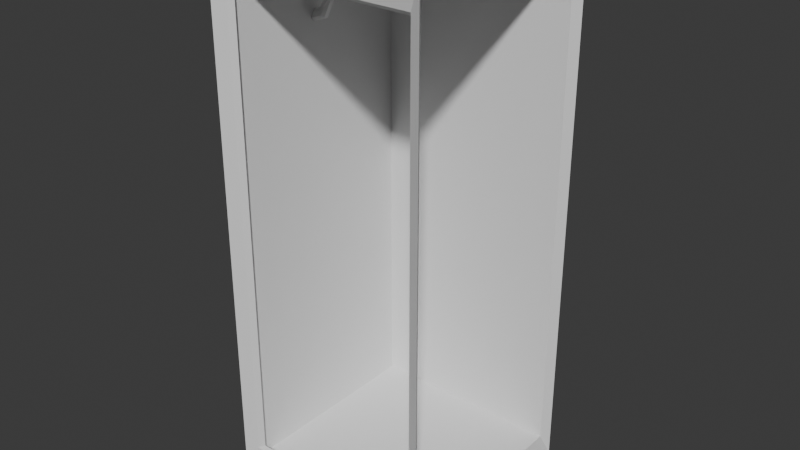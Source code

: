 # Source: Shower.blend  (saved by Blender 4.0.36; exported with 4.5.12 LTS)
import bpy
from mathutils import Matrix  # noqa: F401  (used for matrix-valued properties, if any)

bpy.ops.wm.read_factory_settings(use_empty=True)
scene = bpy.context.scene
scene.name = 'Scene'

# ---- collections
col_collection = bpy.data.collections.new('Collection'); scene.collection.children.link(col_collection)

# ---- materials (node trees are filled in below, after node groups)
mat_material = bpy.data.materials.new('Material')
mat_material.alpha_threshold = 0.0
mat_material.use_transparent_shadow = False
mat_material.roughness = 0.5
mat_material.line_color = (0.0, 0.0, 0.0, 1.0)

# ---- material node trees
mat_material.use_nodes = True; mat_material.node_tree.nodes.clear()
_N = mat_material.node_tree.nodes; _L = mat_material.node_tree.links
n0 = _N.new('ShaderNodeOutputMaterial'); n0.name = 'Material Output'; n0.location = (300, 300)
n1 = _N.new('ShaderNodeBsdfPrincipled'); n1.name = 'Principled BSDF'; n1.location = (10, 300)
n1.inputs[3].default_value = 1.45
_L.new(n1.outputs[0], n0.inputs[0])
n0.is_active_output = True

# ---- world
world_world = bpy.data.worlds.new('World'); scene.world = world_world
world_world.use_nodes = True; world_world.node_tree.nodes.clear()
_N = world_world.node_tree.nodes; _L = world_world.node_tree.links
n0 = _N.new('ShaderNodeOutputWorld'); n0.name = 'World Output'; n0.location = (300, 300)
n1 = _N.new('ShaderNodeBackground'); n1.name = 'Background'; n1.location = (10, 300)
n1.inputs[0].default_value = (0.05088, 0.05088, 0.05088, 1.0)
_L.new(n1.outputs[0], n0.inputs[0])
n0.is_active_output = True
world_world.color = (0.05088, 0.05088, 0.05088)
world_world.use_sun_shadow = False
world_world.sun_shadow_jitter_overblur = 0.0

# ---- meshes
me_cube = bpy.data.meshes.new('Cube')
me_cube.from_pydata([(1.491, 1.511, 5.199), (1.491, 1.511, -1.0), (1.491, -1.0, 5.199), (1.491, -1.0, -1.0), (-1.0, 1.511, 5.199), (-1.0, 1.511, -1.0), (-1.0, -1.0, 5.199), (-1.0, -1.0, -1.0), (1.422, 1.41, 4.949), (1.422, 1.41, -0.7505), (1.422, -0.8989, 4.949), (1.422, -0.8989, -0.7505), (-0.8465, 1.41, 4.949), (-0.8465, 1.41, -0.7505), (-0.8465, -0.8989, 4.949), (-0.8465, -0.8989, -0.7505), (-0.8567, -0.9337, -0.6435), (-0.8567, -0.9337, 4.842), (1.348, -0.9337, 4.842), (1.348, -0.9337, -0.6435), (1.362, -0.8939, 4.8), (1.362, -0.8939, -0.601), (-0.787, -0.8939, 4.8), (-0.787, -0.8939, -0.601), (-0.8567, -0.9337, -0.6435), (1.348, -0.9337, -0.6435), (1.362, -0.8939, -0.601), (-0.787, -0.8939, -0.601), (1.491, -1.0, -1.0), (1.422, -0.8989, -0.7505), (1.348, -0.9337, 4.842), (1.348, -0.9337, -0.6435), (1.362, -0.8939, 4.8), (1.362, -0.8939, -0.601), (-0.8465, 0.168, 4.128), (-0.8465, 0.1903, 4.178), (-0.8465, 0.2246, 4.216), (-0.8465, 0.2603, 4.175), (-0.8465, 0.2744, 4.129), (-0.8465, 0.2352, 4.086), (-0.8465, 0.1893, 4.094), (-0.709, 0.168, 4.179), (-0.7432, 0.1903, 4.216), (-0.7688, 0.2246, 4.244), (-0.7408, 0.2603, 4.213), (-0.7097, 0.2744, 4.18), (-0.6806, 0.2352, 4.148), (-0.6861, 0.1893, 4.154), (-0.5305, 0.168, 4.538), (-0.5462, 0.1903, 4.586), (-0.558, 0.2246, 4.622), (-0.5451, 0.2603, 4.582), (-0.5308, 0.2744, 4.539), (-0.5174, 0.2352, 4.498), (-0.5199, 0.1893, 4.506), (-0.367, 0.168, 4.598), (-0.3386, 0.1903, 4.639), (-0.3172, 0.2246, 4.671), (-0.3405, 0.2603, 4.637), (-0.3665, 0.2744, 4.599), (-0.3907, 0.2352, 4.563), (-0.3862, 0.1893, 4.57), (-0.2987, 0.168, 4.551), (-0.2703, 0.1903, 4.593), (-0.2489, 0.2246, 4.624), (-0.2723, 0.2603, 4.59), (-0.2982, 0.2744, 4.552), (-0.3224, 0.2352, 4.517), (-0.3179, 0.1893, 4.523), (-0.2461, 0.0999, 4.49), (-0.1807, 0.1514, 4.586), (-0.1316, 0.2301, 4.658), (-0.1852, 0.3124, 4.579), (-0.2449, 0.3448, 4.492), (-0.3006, 0.2547, 4.411), (-0.2901, 0.149, 4.426), (-0.2, 0.1275, 4.469), (-0.1496, 0.1672, 4.542), (-0.1117, 0.2278, 4.598), (-0.153, 0.2913, 4.537), (-0.199, 0.3162, 4.47), (-0.2419, 0.2468, 4.408), (-0.2339, 0.1654, 4.419), (-0.1791, 0.2059, 4.483), (-0.1713, 0.212, 4.494), (-0.1654, 0.2215, 4.503), (-0.1718, 0.2313, 4.493), (-0.179, 0.2352, 4.483), (-0.1856, 0.2244, 4.473), (-0.1844, 0.2118, 4.475)], [], [(0, 4, 6, 2), (7, 3, 19, 16), (7, 6, 4, 5), (5, 1, 3, 7), (2, 3, 11, 10), (5, 4, 0, 1), (11, 9, 13, 15), (1, 0, 8, 9), (3, 1, 9, 11), (0, 2, 10, 8), (13, 12, 38, 39, 40, 34, 14, 15), (15, 14, 22, 23), (8, 10, 14, 12), (9, 8, 12, 13), (16, 19, 25, 24), (2, 6, 17, 18), (3, 2, 18, 19), (6, 7, 16, 17), (21, 23, 27, 26), (14, 10, 20, 22), (10, 11, 21, 20), (11, 15, 23, 21), (26, 27, 24, 25), (23, 22, 17, 16), (19, 18, 30, 31), (3, 11, 29, 28), (20, 21, 33, 32), (11, 21, 33, 29), (3, 19, 31, 28), (22, 20, 18, 17), (32, 33, 31, 30), (47, 46, 53, 54), (14, 34, 35, 36, 37, 38, 12), (40, 39, 46, 47), (38, 37, 44, 45), (36, 35, 42, 43), (34, 40, 47, 41), (39, 38, 45, 46), (37, 36, 43, 44), (35, 34, 41, 42), (48, 54, 61, 55), (45, 44, 51, 52), (43, 42, 49, 50), (41, 47, 54, 48), (46, 45, 52, 53), (44, 43, 50, 51), (42, 41, 48, 49), (59, 58, 65, 66), (53, 52, 59, 60), (51, 50, 57, 58), (49, 48, 55, 56), (54, 53, 60, 61), (52, 51, 58, 59), (50, 49, 56, 57), (63, 62, 69, 70), (57, 56, 63, 64), (55, 61, 68, 62), (60, 59, 66, 67), (58, 57, 64, 65), (56, 55, 62, 63), (61, 60, 67, 68), (69, 75, 82, 76), (68, 67, 74, 75), (66, 65, 72, 73), (64, 63, 70, 71), (62, 68, 75, 69), (67, 66, 73, 74), (65, 64, 71, 72), (82, 81, 88, 89), (74, 73, 80, 81), (72, 71, 78, 79), (70, 69, 76, 77), (75, 74, 81, 82), (73, 72, 79, 80), (71, 70, 77, 78), (86, 85, 84, 83, 89, 88, 87), (80, 79, 86, 87), (78, 77, 84, 85), (76, 82, 89, 83), (81, 80, 87, 88), (79, 78, 85, 86), (77, 76, 83, 84)])
_uv = me_cube.uv_layers.new(name='UVMap')
_uv.uv.foreach_set('vector', [0.625, 0.5, 0.875, 0.5, 0.875, 0.75, 0.625, 0.75, 0.125, 0.75, 0.375, 0.75, 0.375, 0.75, 0.125, 0.75, 0.375, 0.0, 0.625, 0.0, 0.625, 0.25, 0.375, 0.25, 0.125, 0.5, 0.375, 0.5, 0.375, 0.75, 0.125, 0.75, 0.625, 0.75, 0.375, 0.75, 0.375, 0.75, 0.625, 0.75, 0.375, 0.25, 0.625, 0.25, 0.625, 0.5, 0.375, 0.5, 0.375, 0.75, 0.375, 0.5, 0.375, 0.5, 0.375, 0.75, 0.375, 0.5, 0.625, 0.5, 0.625, 0.5, 0.375, 0.5, 0.375, 0.75, 0.375, 0.5, 0.375, 0.5, 0.375, 0.75, 0.625, 0.5, 0.625, 0.75, 0.625, 0.75, 0.625, 0.5, 0.375, 0.5, 0.625, 0.5, 0.589, 0.6229, 0.5871, 0.6272, 0.5875, 0.6321, 0.589, 0.6345, 0.625, 0.75, 0.375, 0.75, 0.375, 0.75, 0.625, 0.75, 0.625, 0.75, 0.375, 0.75, 0.625, 0.5, 0.625, 0.75, 0.625, 0.75, 0.625, 0.5, 0.375, 0.5, 0.625, 0.5, 0.625, 0.5, 0.375, 0.5, 0.125, 0.75, 0.375, 0.75, 0.375, 0.75, 0.125, 0.75, 0.625, 0.75, 0.875, 0.75, 0.875, 0.75, 0.625, 0.75, 0.375, 0.75, 0.625, 0.75, 0.625, 0.75, 0.375, 0.75, 0.625, 0.0, 0.375, 0.0, 0.375, 0.0, 0.625, 0.0, 0.375, 0.75, 0.375, 0.75, 0.375, 0.75, 0.375, 0.75, 0.625, 0.75, 0.625, 0.75, 0.625, 0.75, 0.625, 0.75, 0.625, 0.75, 0.375, 0.75, 0.375, 0.75, 0.625, 0.75, 0.375, 0.75, 0.375, 0.75, 0.375, 0.75, 0.375, 0.75, 0.375, 0.75, 0.375, 0.75, 0.125, 0.75, 0.375, 0.75, 0.375, 0.75, 0.625, 0.75, 0.625, 0.0, 0.375, 0.0, 0.375, 0.75, 0.625, 0.75, 0.625, 0.75, 0.375, 0.75, 0.375, 0.75, 0.375, 0.75, 0.375, 0.75, 0.375, 0.75, 0.625, 0.75, 0.375, 0.75, 0.375, 0.75, 0.625, 0.75, 0.375, 0.75, 0.375, 0.75, 0.375, 0.75, 0.375, 0.75, 0.375, 0.75, 0.375, 0.75, 0.375, 0.75, 0.375, 0.75, 0.625, 0.75, 0.625, 0.75, 0.625, 0.75, 0.875, 0.75, 0.625, 0.75, 0.375, 0.75, 0.375, 0.75, 0.625, 0.75, 0.5875, 0.6321, 0.5871, 0.6272, 0.5871, 0.6272, 0.5875, 0.6321, 0.625, 0.75, 0.589, 0.6345, 0.5912, 0.632, 0.5928, 0.6283, 0.591, 0.6245, 0.589, 0.6229, 0.625, 0.5, 0.5875, 0.6321, 0.5871, 0.6272, 0.5871, 0.6272, 0.5875, 0.6321, 0.589, 0.6229, 0.591, 0.6245, 0.591, 0.6245, 0.589, 0.6229, 0.5928, 0.6283, 0.5912, 0.632, 0.5912, 0.632, 0.5928, 0.6283, 0.589, 0.6345, 0.5875, 0.6321, 0.5875, 0.6321, 0.589, 0.6345, 0.5871, 0.6272, 0.589, 0.6229, 0.589, 0.6229, 0.5871, 0.6272, 0.591, 0.6245, 0.5928, 0.6283, 0.5928, 0.6283, 0.591, 0.6245, 0.5912, 0.632, 0.589, 0.6345, 0.589, 0.6345, 0.5912, 0.632, 0.589, 0.6345, 0.5875, 0.6321, 0.5875, 0.6321, 0.589, 0.6345, 0.589, 0.6229, 0.591, 0.6245, 0.591, 0.6245, 0.589, 0.6229, 0.5928, 0.6283, 0.5912, 0.632, 0.5912, 0.632, 0.5928, 0.6283, 0.589, 0.6345, 0.5875, 0.6321, 0.5875, 0.6321, 0.589, 0.6345, 0.5871, 0.6272, 0.589, 0.6229, 0.589, 0.6229, 0.5871, 0.6272, 0.591, 0.6245, 0.5928, 0.6283, 0.5928, 0.6283, 0.591, 0.6245, 0.5912, 0.632, 0.589, 0.6345, 0.589, 0.6345, 0.5912, 0.632, 0.589, 0.6229, 0.591, 0.6245, 0.591, 0.6245, 0.589, 0.6229, 0.5871, 0.6272, 0.589, 0.6229, 0.589, 0.6229, 0.5871, 0.6272, 0.591, 0.6245, 0.5928, 0.6283, 0.5928, 0.6283, 0.591, 0.6245, 0.5912, 0.632, 0.589, 0.6345, 0.589, 0.6345, 0.5912, 0.632, 0.5875, 0.6321, 0.5871, 0.6272, 0.5871, 0.6272, 0.5875, 0.6321, 0.589, 0.6229, 0.591, 0.6245, 0.591, 0.6245, 0.589, 0.6229, 0.5928, 0.6283, 0.5912, 0.632, 0.5912, 0.632, 0.5928, 0.6283, 0.5912, 0.632, 0.589, 0.6345, 0.589, 0.6345, 0.5912, 0.632, 0.5928, 0.6283, 0.5912, 0.632, 0.5912, 0.632, 0.5928, 0.6283, 0.589, 0.6345, 0.5875, 0.6321, 0.5875, 0.6321, 0.589, 0.6345, 0.5871, 0.6272, 0.589, 0.6229, 0.589, 0.6229, 0.5871, 0.6272, 0.591, 0.6245, 0.5928, 0.6283, 0.5928, 0.6283, 0.591, 0.6245, 0.5912, 0.632, 0.589, 0.6345, 0.589, 0.6345, 0.5912, 0.632, 0.5875, 0.6321, 0.5871, 0.6272, 0.5871, 0.6272, 0.5875, 0.6321, 0.589, 0.6345, 0.5875, 0.6321, 0.5875, 0.6321, 0.589, 0.6345, 0.5875, 0.6321, 0.5871, 0.6272, 0.5871, 0.6272, 0.5875, 0.6321, 0.589, 0.6229, 0.591, 0.6245, 0.591, 0.6245, 0.589, 0.6229, 0.5928, 0.6283, 0.5912, 0.632, 0.5912, 0.632, 0.5928, 0.6283, 0.589, 0.6345, 0.5875, 0.6321, 0.5875, 0.6321, 0.589, 0.6345, 0.5871, 0.6272, 0.589, 0.6229, 0.589, 0.6229, 0.5871, 0.6272, 0.591, 0.6245, 0.5928, 0.6283, 0.5928, 0.6283, 0.591, 0.6245, 0.5875, 0.6321, 0.5871, 0.6272, 0.5871, 0.6272, 0.5875, 0.6321, 0.5871, 0.6272, 0.589, 0.6229, 0.589, 0.6229, 0.5871, 0.6272, 0.591, 0.6245, 0.5928, 0.6283, 0.5928, 0.6283, 0.591, 0.6245, 0.5912, 0.632, 0.589, 0.6345, 0.589, 0.6345, 0.5912, 0.632, 0.5875, 0.6321, 0.5871, 0.6272, 0.5871, 0.6272, 0.5875, 0.6321, 0.589, 0.6229, 0.591, 0.6245, 0.591, 0.6245, 0.589, 0.6229, 0.5928, 0.6283, 0.5912, 0.632, 0.5912, 0.632, 0.5928, 0.6283, 0.591, 0.6245, 0.5928, 0.6283, 0.5912, 0.632, 0.589, 0.6345, 0.5875, 0.6321, 0.5871, 0.6272, 0.589, 0.6229, 0.589, 0.6229, 0.591, 0.6245, 0.591, 0.6245, 0.589, 0.6229, 0.5928, 0.6283, 0.5912, 0.632, 0.5912, 0.632, 0.5928, 0.6283, 0.589, 0.6345, 0.5875, 0.6321, 0.5875, 0.6321, 0.589, 0.6345, 0.5871, 0.6272, 0.589, 0.6229, 0.589, 0.6229, 0.5871, 0.6272, 0.591, 0.6245, 0.5928, 0.6283, 0.5928, 0.6283, 0.591, 0.6245, 0.5912, 0.632, 0.589, 0.6345, 0.589, 0.6345, 0.5912, 0.632])
me_cube.materials.append(mat_material)
me_cube.use_mirror_vertex_groups = False
me_cube.update()

# ---- objects
ob_cube = bpy.data.objects.new('Cube', me_cube)

# ---- transforms, parenting, visibility, modifiers, constraints
ob_cube.location = (0.0, 0.0, 0.0)
ob_cube.lock_rotations_4d = False
ob_cube.empty_display_type = 'ARROWS'
ob_cube.lineart.crease_threshold = 0.0

# ---- collection membership
col_collection.objects.link(ob_cube)

# ---- scene / render settings (as saved in the file)
scene.frame_start = 1; scene.frame_end = 250; scene.frame_set(1)
scene.render.engine = 'BLENDER_EEVEE_NEXT'
scene.cycles.sampling_pattern = 'TABULATED_SOBOL'
bpy.context.view_layer.update()

# ---- added for rendering (the .blend has no active camera and no usable light): camera, sun
cam_auto = bpy.data.cameras.new('AutoCamera')
cam_auto.lens = 50.0
cam_auto.sensor_width = 36.0
cam_auto.clip_end = 1000.0
ob_auto_camera = bpy.data.objects.new('AutoCamera', cam_auto)
scene.collection.objects.link(ob_auto_camera)
ob_auto_camera.location = (6.84844, -7.66823, 7.38165)
ob_auto_camera.rotation_euler = (1.09748, -7.21219e-08, 0.694738)
scene.camera = ob_auto_camera
light_auto_sun = bpy.data.lights.new('AutoSun', 'SUN')
light_auto_sun.energy = 3.0
light_auto_sun.angle = 0.0523599
ob_auto_sun = bpy.data.objects.new('AutoSun', light_auto_sun)
scene.collection.objects.link(ob_auto_sun)
ob_auto_sun.rotation_euler = (0.872665, 0.174533, 0.523599)
bpy.context.view_layer.update()
